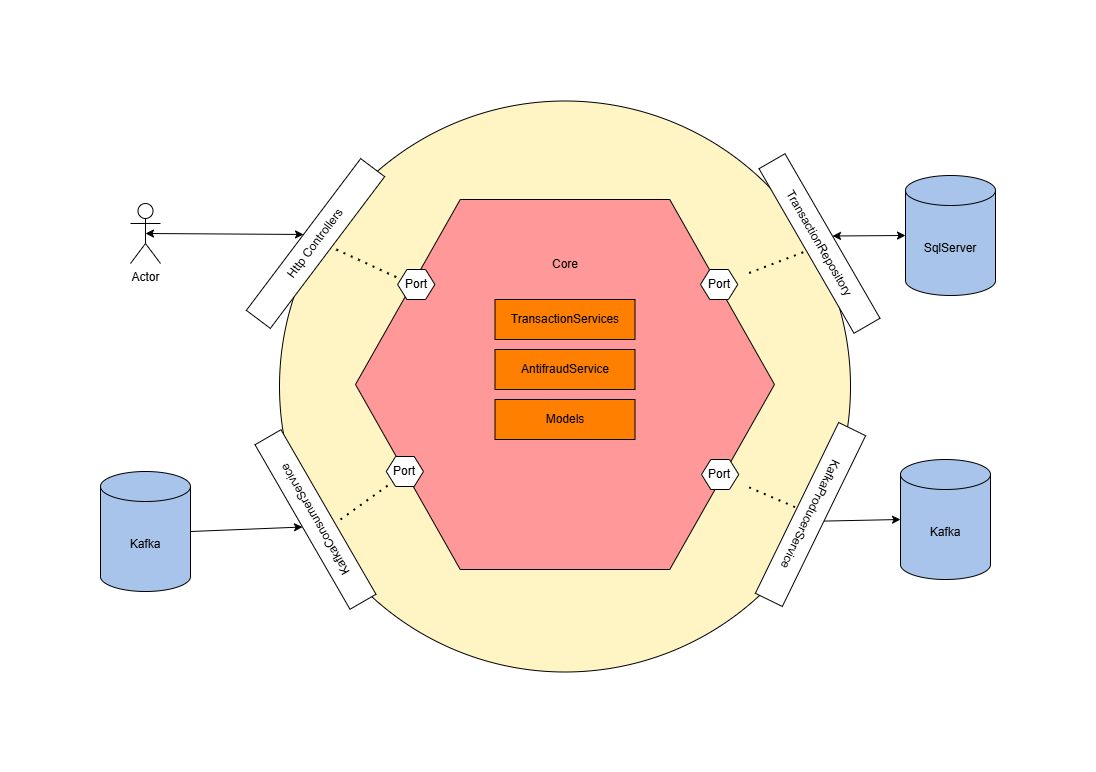

The diagram above was exported from draw.io. Its source (the exported page's mxGraphModel, read from the mxfile embedded in the PNG):
<mxGraphModel dx="2879" dy="2079" grid="1" gridSize="10" guides="1" tooltips="1" connect="1" arrows="1" fold="1" page="1" pageScale="1" pageWidth="827" pageHeight="1169" math="0" shadow="0">
  <root>
    <mxCell id="0" />
    <mxCell id="1" parent="0" />
    <mxCell id="qnzfVjR_btYA9i5Wjh-L-17" value="" style="ellipse;whiteSpace=wrap;html=1;aspect=fixed;fillColor=#FFF4C3;" vertex="1" parent="1">
      <mxGeometry x="89" y="-58.5" width="571" height="571" as="geometry" />
    </mxCell>
    <mxCell id="qnzfVjR_btYA9i5Wjh-L-1" value="" style="verticalLabelPosition=bottom;verticalAlign=top;html=1;shape=mxgraph.basic.polygon;polyCoords=[[0.25,0],[0.75,0],[1,0.5],[1,0.5],[0.75,1],[0.25,1],[0,0.5],[0,0.5]];polyline=0;fillColor=#FF9999;" vertex="1" parent="1">
      <mxGeometry x="165" y="40" width="419" height="370" as="geometry" />
    </mxCell>
    <mxCell id="qnzfVjR_btYA9i5Wjh-L-4" value="" style="verticalLabelPosition=bottom;verticalAlign=top;html=1;shape=mxgraph.basic.polygon;polyCoords=[[0.25,0],[0.75,0],[1,0.5],[1,0.5],[0.75,1],[0.25,1],[0,0.5],[0,0.5]];polyline=0;" vertex="1" parent="1">
      <mxGeometry x="510" y="110" width="37.25" height="30" as="geometry" />
    </mxCell>
    <mxCell id="qnzfVjR_btYA9i5Wjh-L-5" value="TransactionRepository" style="rounded=0;whiteSpace=wrap;html=1;rotation=60;" vertex="1" parent="1">
      <mxGeometry x="534" y="69" width="190" height="30" as="geometry" />
    </mxCell>
    <mxCell id="qnzfVjR_btYA9i5Wjh-L-8" value="SqlServer" style="shape=cylinder3;whiteSpace=wrap;html=1;boundedLbl=1;backgroundOutline=1;size=15;fillColor=#A9C4EB;" vertex="1" parent="1">
      <mxGeometry x="715" y="16" width="90" height="120" as="geometry" />
    </mxCell>
    <mxCell id="qnzfVjR_btYA9i5Wjh-L-10" value="Port" style="text;html=1;align=center;verticalAlign=middle;whiteSpace=wrap;rounded=0;" vertex="1" parent="1">
      <mxGeometry x="498.63" y="110" width="60" height="30" as="geometry" />
    </mxCell>
    <mxCell id="qnzfVjR_btYA9i5Wjh-L-13" value="TransactionServices" style="rounded=0;whiteSpace=wrap;html=1;fillColor=#FF8000;" vertex="1" parent="1">
      <mxGeometry x="304.5" y="140" width="140" height="40" as="geometry" />
    </mxCell>
    <mxCell id="qnzfVjR_btYA9i5Wjh-L-14" value="AntifraudService" style="rounded=0;whiteSpace=wrap;html=1;fillColor=#FF8000;" vertex="1" parent="1">
      <mxGeometry x="304.5" y="190" width="140" height="40" as="geometry" />
    </mxCell>
    <mxCell id="qnzfVjR_btYA9i5Wjh-L-15" value="Models" style="rounded=0;whiteSpace=wrap;html=1;fillColor=#FF8000;" vertex="1" parent="1">
      <mxGeometry x="304.5" y="240" width="140" height="40" as="geometry" />
    </mxCell>
    <mxCell id="qnzfVjR_btYA9i5Wjh-L-18" value="Core" style="text;html=1;align=center;verticalAlign=middle;whiteSpace=wrap;rounded=0;" vertex="1" parent="1">
      <mxGeometry x="344.5" y="90" width="60" height="30" as="geometry" />
    </mxCell>
    <mxCell id="qnzfVjR_btYA9i5Wjh-L-20" value="" style="verticalLabelPosition=bottom;verticalAlign=top;html=1;shape=mxgraph.basic.polygon;polyCoords=[[0.25,0],[0.75,0],[1,0.5],[1,0.5],[0.75,1],[0.25,1],[0,0.5],[0,0.5]];polyline=0;" vertex="1" parent="1">
      <mxGeometry x="511.01" y="300" width="37.25" height="30" as="geometry" />
    </mxCell>
    <mxCell id="qnzfVjR_btYA9i5Wjh-L-21" value="Port" style="text;html=1;align=center;verticalAlign=middle;whiteSpace=wrap;rounded=0;" vertex="1" parent="1">
      <mxGeometry x="498.62" y="300" width="60" height="30" as="geometry" />
    </mxCell>
    <mxCell id="qnzfVjR_btYA9i5Wjh-L-22" value="KafkaProducerService" style="rounded=0;whiteSpace=wrap;html=1;rotation=-244;" vertex="1" parent="1">
      <mxGeometry x="525" y="340" width="190" height="30" as="geometry" />
    </mxCell>
    <mxCell id="qnzfVjR_btYA9i5Wjh-L-23" value="Kafka" style="shape=cylinder3;whiteSpace=wrap;html=1;boundedLbl=1;backgroundOutline=1;size=15;fillColor=#A9C4EB;" vertex="1" parent="1">
      <mxGeometry x="710" y="300" width="90" height="120" as="geometry" />
    </mxCell>
    <mxCell id="qnzfVjR_btYA9i5Wjh-L-27" value="" style="endArrow=none;dashed=1;html=1;dashPattern=1 3;strokeWidth=2;rounded=0;entryX=0.5;entryY=1;entryDx=0;entryDy=0;" edge="1" parent="1" source="qnzfVjR_btYA9i5Wjh-L-10" target="qnzfVjR_btYA9i5Wjh-L-5">
      <mxGeometry width="50" height="50" relative="1" as="geometry">
        <mxPoint x="547.25" y="111.87" as="sourcePoint" />
        <mxPoint x="609.3490588441305" y="68.99503500804974" as="targetPoint" />
      </mxGeometry>
    </mxCell>
    <mxCell id="qnzfVjR_btYA9i5Wjh-L-29" value="" style="endArrow=classic;startArrow=classic;html=1;rounded=0;entryX=0;entryY=0.5;entryDx=0;entryDy=0;entryPerimeter=0;exitX=0.5;exitY=0;exitDx=0;exitDy=0;" edge="1" parent="1" source="qnzfVjR_btYA9i5Wjh-L-5" target="qnzfVjR_btYA9i5Wjh-L-8">
      <mxGeometry width="50" height="50" relative="1" as="geometry">
        <mxPoint x="390" y="250" as="sourcePoint" />
        <mxPoint x="440" y="200" as="targetPoint" />
      </mxGeometry>
    </mxCell>
    <mxCell id="qnzfVjR_btYA9i5Wjh-L-30" value="" style="endArrow=classic;html=1;rounded=0;entryX=0;entryY=0.5;entryDx=0;entryDy=0;entryPerimeter=0;exitX=0.5;exitY=0;exitDx=0;exitDy=0;" edge="1" parent="1" source="qnzfVjR_btYA9i5Wjh-L-22" target="qnzfVjR_btYA9i5Wjh-L-23">
      <mxGeometry width="50" height="50" relative="1" as="geometry">
        <mxPoint x="630" y="420" as="sourcePoint" />
        <mxPoint x="680" y="370" as="targetPoint" />
      </mxGeometry>
    </mxCell>
    <mxCell id="qnzfVjR_btYA9i5Wjh-L-31" value="" style="endArrow=none;dashed=1;html=1;dashPattern=1 3;strokeWidth=2;rounded=0;entryX=0.5;entryY=1;entryDx=0;entryDy=0;" edge="1" parent="1" source="qnzfVjR_btYA9i5Wjh-L-21" target="qnzfVjR_btYA9i5Wjh-L-22">
      <mxGeometry width="50" height="50" relative="1" as="geometry">
        <mxPoint x="390" y="250" as="sourcePoint" />
        <mxPoint x="440" y="200" as="targetPoint" />
      </mxGeometry>
    </mxCell>
    <mxCell id="qnzfVjR_btYA9i5Wjh-L-33" value="Kafka" style="shape=cylinder3;whiteSpace=wrap;html=1;boundedLbl=1;backgroundOutline=1;size=15;fillColor=#A9C4EB;" vertex="1" parent="1">
      <mxGeometry x="-90" y="312" width="90" height="120" as="geometry" />
    </mxCell>
    <mxCell id="qnzfVjR_btYA9i5Wjh-L-34" value="KafkaConsumerService" style="rounded=0;whiteSpace=wrap;html=1;rotation=-120;" vertex="1" parent="1">
      <mxGeometry x="30" y="345" width="190" height="30" as="geometry" />
    </mxCell>
    <mxCell id="qnzfVjR_btYA9i5Wjh-L-35" value="" style="endArrow=none;dashed=1;html=1;dashPattern=1 3;strokeWidth=2;rounded=0;entryX=0.23;entryY=0.8;entryDx=0;entryDy=0;entryPerimeter=0;" edge="1" parent="1" target="qnzfVjR_btYA9i5Wjh-L-40">
      <mxGeometry width="50" height="50" relative="1" as="geometry">
        <mxPoint x="150" y="360" as="sourcePoint" />
        <mxPoint x="200" y="310" as="targetPoint" />
      </mxGeometry>
    </mxCell>
    <mxCell id="qnzfVjR_btYA9i5Wjh-L-40" value="" style="verticalLabelPosition=bottom;verticalAlign=top;html=1;shape=mxgraph.basic.polygon;polyCoords=[[0.25,0],[0.75,0],[1,0.5],[1,0.5],[0.75,1],[0.25,1],[0,0.5],[0,0.5]];polyline=0;" vertex="1" parent="1">
      <mxGeometry x="195.75" y="297" width="37.25" height="30" as="geometry" />
    </mxCell>
    <mxCell id="qnzfVjR_btYA9i5Wjh-L-41" value="Port" style="text;html=1;align=center;verticalAlign=middle;whiteSpace=wrap;rounded=0;" vertex="1" parent="1">
      <mxGeometry x="184.38" y="297" width="60" height="30" as="geometry" />
    </mxCell>
    <mxCell id="qnzfVjR_btYA9i5Wjh-L-42" value="" style="endArrow=classic;html=1;rounded=0;entryX=0.5;entryY=0;entryDx=0;entryDy=0;exitX=1;exitY=0.5;exitDx=0;exitDy=0;exitPerimeter=0;" edge="1" parent="1" source="qnzfVjR_btYA9i5Wjh-L-33" target="qnzfVjR_btYA9i5Wjh-L-34">
      <mxGeometry width="50" height="50" relative="1" as="geometry">
        <mxPoint y="375" as="sourcePoint" />
        <mxPoint x="50" y="325" as="targetPoint" />
      </mxGeometry>
    </mxCell>
    <mxCell id="qnzfVjR_btYA9i5Wjh-L-43" value="Actor" style="shape=umlActor;verticalLabelPosition=bottom;verticalAlign=top;html=1;outlineConnect=0;" vertex="1" parent="1">
      <mxGeometry x="-60" y="44" width="30" height="60" as="geometry" />
    </mxCell>
    <mxCell id="qnzfVjR_btYA9i5Wjh-L-44" value="Http Controllers" style="rounded=0;whiteSpace=wrap;html=1;rotation=-53;" vertex="1" parent="1">
      <mxGeometry x="30" y="69" width="190" height="30" as="geometry" />
    </mxCell>
    <mxCell id="qnzfVjR_btYA9i5Wjh-L-46" value="" style="endArrow=classic;startArrow=classic;html=1;rounded=0;entryX=0.5;entryY=0.5;entryDx=0;entryDy=0;entryPerimeter=0;exitX=0.5;exitY=0;exitDx=0;exitDy=0;" edge="1" parent="1" source="qnzfVjR_btYA9i5Wjh-L-44" target="qnzfVjR_btYA9i5Wjh-L-43">
      <mxGeometry width="50" height="50" relative="1" as="geometry">
        <mxPoint x="390" y="30" as="sourcePoint" />
        <mxPoint x="440" y="-20" as="targetPoint" />
      </mxGeometry>
    </mxCell>
    <mxCell id="qnzfVjR_btYA9i5Wjh-L-47" value="" style="endArrow=none;dashed=1;html=1;dashPattern=1 3;strokeWidth=2;rounded=0;entryX=0.142;entryY=0.233;entryDx=0;entryDy=0;entryPerimeter=0;" edge="1" parent="1" target="qnzfVjR_btYA9i5Wjh-L-1">
      <mxGeometry width="50" height="50" relative="1" as="geometry">
        <mxPoint x="145.75" y="90" as="sourcePoint" />
        <mxPoint x="195.75" y="40" as="targetPoint" />
      </mxGeometry>
    </mxCell>
    <mxCell id="qnzfVjR_btYA9i5Wjh-L-48" value="" style="verticalLabelPosition=bottom;verticalAlign=top;html=1;shape=mxgraph.basic.polygon;polyCoords=[[0.25,0],[0.75,0],[1,0.5],[1,0.5],[0.75,1],[0.25,1],[0,0.5],[0,0.5]];polyline=0;" vertex="1" parent="1">
      <mxGeometry x="207.12" y="110" width="37.25" height="30" as="geometry" />
    </mxCell>
    <mxCell id="qnzfVjR_btYA9i5Wjh-L-49" value="Port" style="text;html=1;align=center;verticalAlign=middle;whiteSpace=wrap;rounded=0;" vertex="1" parent="1">
      <mxGeometry x="195.75" y="110" width="60" height="30" as="geometry" />
    </mxCell>
  </root>
</mxGraphModel>